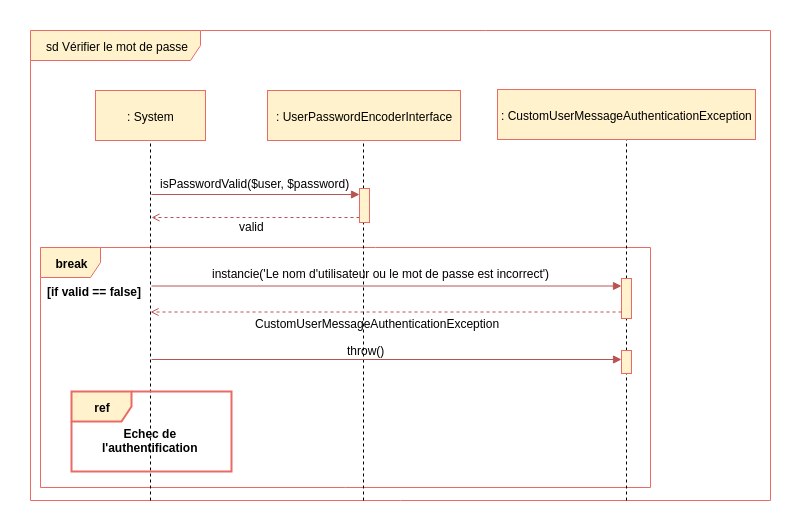

The diagram above was exported from draw.io. Its source (the exported page's mxGraphModel, read from the mxfile embedded in the PNG):
<mxGraphModel dx="2221" dy="666" grid="1" gridSize="10" guides="1" tooltips="1" connect="1" arrows="1" fold="1" page="1" pageScale="1" pageWidth="827" pageHeight="1169" background="#ffffff" math="0" shadow="0">
  <root>
    <mxCell id="0" />
    <mxCell id="1" parent="0" />
    <mxCell id="2" value="sd Vérifier le mot de passe" style="shape=umlFrame;whiteSpace=wrap;html=1;width=170;height=30;fillColor=#fff2cc;strokeColor=#EA6B66;" parent="1" vertex="1">
      <mxGeometry x="-20" y="130" width="740" height="470" as="geometry" />
    </mxCell>
    <mxCell id="Hli5B_3GLqgV8rfdf-IM-739" value="break" style="shape=umlFrame;whiteSpace=wrap;html=1;fontColor=#000000;fillColor=#fff2cc;strokeColor=#EA6B66;fontStyle=1" parent="1" vertex="1">
      <mxGeometry x="-10" y="347" width="610" height="240" as="geometry" />
    </mxCell>
    <mxCell id="618" value="" style="endArrow=none;dashed=1;html=1;entryX=0.5;entryY=1;exitX=0.246;exitY=1;exitPerimeter=0;" parent="1" edge="1">
      <mxGeometry width="50" height="50" relative="1" as="geometry">
        <mxPoint x="576" y="600" as="sourcePoint" />
        <mxPoint x="576" y="224" as="targetPoint" />
      </mxGeometry>
    </mxCell>
    <mxCell id="719" value="" style="endArrow=none;dashed=1;html=1;entryX=0.5;entryY=1;" parent="1" edge="1">
      <mxGeometry width="50" height="50" relative="1" as="geometry">
        <mxPoint x="100" y="600" as="sourcePoint" />
        <mxPoint x="100" y="239" as="targetPoint" />
      </mxGeometry>
    </mxCell>
    <mxCell id="631" value="" style="endArrow=open;html=1;endFill=0;fillColor=#f8cecc;strokeColor=#b85450;dashed=1;" parent="1" edge="1">
      <mxGeometry width="50" height="50" relative="1" as="geometry">
        <mxPoint x="309" y="317" as="sourcePoint" />
        <mxPoint x="101" y="317" as="targetPoint" />
      </mxGeometry>
    </mxCell>
    <mxCell id="28" value="" style="endArrow=none;dashed=1;html=1;entryX=0.5;entryY=1;exitX=0.133;exitY=1.002;exitPerimeter=0;" parent="1" edge="1">
      <mxGeometry width="50" height="50" relative="1" as="geometry">
        <mxPoint x="313" y="600" as="sourcePoint" />
        <mxPoint x="313" y="232" as="targetPoint" />
      </mxGeometry>
    </mxCell>
    <mxCell id="27" value=": UserPasswordEncoderInterface" style="html=1;fillColor=#fff2cc;strokeColor=#EA6B66;" parent="1" vertex="1">
      <mxGeometry x="217" y="190" width="193" height="50" as="geometry" />
    </mxCell>
    <mxCell id="718" value=": System" style="html=1;fillColor=#fff2cc;strokeColor=#EA6B66;" parent="1" vertex="1">
      <mxGeometry x="45" y="190" width="110" height="50" as="geometry" />
    </mxCell>
    <mxCell id="720" value="" style="endArrow=block;html=1;endFill=1;fillColor=#f8cecc;strokeColor=#b85450;" parent="1" edge="1">
      <mxGeometry width="50" height="50" relative="1" as="geometry">
        <mxPoint x="101" y="294" as="sourcePoint" />
        <mxPoint x="309" y="294" as="targetPoint" />
      </mxGeometry>
    </mxCell>
    <mxCell id="721" value="" style="html=1;points=[];perimeter=orthogonalPerimeter;fillColor=#fff2cc;strokeColor=#EA6B66;" parent="1" vertex="1">
      <mxGeometry x="309" y="288" width="10" height="34" as="geometry" />
    </mxCell>
    <mxCell id="722" value="isPasswordValid($user, $password)" style="text;html=1;resizable=0;points=[];autosize=1;align=left;verticalAlign=top;spacingTop=-4;" parent="1" vertex="1">
      <mxGeometry x="108" y="274" width="200" height="10" as="geometry" />
    </mxCell>
    <mxCell id="725" value="valid" style="text;html=1;resizable=0;points=[];autosize=1;align=left;verticalAlign=top;spacingTop=-4;" parent="1" vertex="1">
      <mxGeometry x="187" y="317" width="40" height="10" as="geometry" />
    </mxCell>
    <mxCell id="731" value="" style="html=1;points=[];perimeter=orthogonalPerimeter;fillColor=#fff2cc;strokeColor=#EA6B66;" parent="1" vertex="1">
      <mxGeometry x="571" y="378" width="10" height="40" as="geometry" />
    </mxCell>
    <mxCell id="Hli5B_3GLqgV8rfdf-IM-731" value=": CustomUserMessageAuthenticationException" style="html=1;fillColor=#fff2cc;strokeColor=#EA6B66;" parent="1" vertex="1">
      <mxGeometry x="447" y="189" width="258" height="50" as="geometry" />
    </mxCell>
    <mxCell id="Hli5B_3GLqgV8rfdf-IM-741" value="[if valid == false]" style="text;html=1;resizable=0;points=[];autosize=1;align=left;verticalAlign=top;spacingTop=-4;fontStyle=1" parent="1" vertex="1">
      <mxGeometry x="-5" y="382" width="100" height="20" as="geometry" />
    </mxCell>
    <mxCell id="Hli5B_3GLqgV8rfdf-IM-743" value="" style="endArrow=block;html=1;endFill=1;fillColor=#f8cecc;strokeColor=#b85450;" parent="1" edge="1">
      <mxGeometry width="50" height="50" relative="1" as="geometry">
        <mxPoint x="101" y="385.5" as="sourcePoint" />
        <mxPoint x="571" y="385.5" as="targetPoint" />
      </mxGeometry>
    </mxCell>
    <mxCell id="Hli5B_3GLqgV8rfdf-IM-747" value="instancie('Le nom d'utilisateur ou le mot de passe est incorrect')" style="text;html=1;resizable=0;points=[];autosize=1;align=left;verticalAlign=top;spacingTop=-4;" parent="1" vertex="1">
      <mxGeometry x="160" y="364" width="350" height="10" as="geometry" />
    </mxCell>
    <mxCell id="3cPpu_6QIV4dwLsUdrmt-732" value="ref" style="shape=umlFrame;whiteSpace=wrap;html=1;fillColor=#fff2cc;strokeColor=#EA6B66;strokeWidth=2;fontStyle=1" parent="1" vertex="1">
      <mxGeometry x="21" y="491" width="160" height="80" as="geometry" />
    </mxCell>
    <mxCell id="3cPpu_6QIV4dwLsUdrmt-733" value="Echec de&lt;br&gt;l'authentification&lt;br&gt;" style="text;html=1;resizable=0;points=[];autosize=1;align=center;verticalAlign=top;spacingTop=-4;fontStyle=1" parent="1" vertex="1">
      <mxGeometry x="49.96305338541663" y="524" width="100" height="30" as="geometry" />
    </mxCell>
    <mxCell id="JCCY1kZt4j0c1srjZ0o2-731" value="" style="endArrow=open;html=1;endFill=0;fillColor=#f8cecc;strokeColor=#b85450;dashed=1;" parent="1" edge="1">
      <mxGeometry width="50" height="50" relative="1" as="geometry">
        <mxPoint x="571" y="411.5" as="sourcePoint" />
        <mxPoint x="100" y="411.5" as="targetPoint" />
      </mxGeometry>
    </mxCell>
    <mxCell id="JCCY1kZt4j0c1srjZ0o2-732" value="CustomUserMessageAuthenticationException" style="text;html=1;resizable=0;points=[];autosize=1;align=left;verticalAlign=top;spacingTop=-4;" parent="1" vertex="1">
      <mxGeometry x="203" y="414" width="260" height="10" as="geometry" />
    </mxCell>
    <mxCell id="JCCY1kZt4j0c1srjZ0o2-734" value="" style="endArrow=block;html=1;endFill=1;fillColor=#f8cecc;strokeColor=#b85450;" parent="1" edge="1">
      <mxGeometry width="50" height="50" relative="1" as="geometry">
        <mxPoint x="101" y="459" as="sourcePoint" />
        <mxPoint x="571" y="459" as="targetPoint" />
      </mxGeometry>
    </mxCell>
    <mxCell id="JCCY1kZt4j0c1srjZ0o2-735" value="" style="html=1;points=[];perimeter=orthogonalPerimeter;fillColor=#fff2cc;strokeColor=#EA6B66;" parent="1" vertex="1">
      <mxGeometry x="571" y="450" width="10" height="23" as="geometry" />
    </mxCell>
    <mxCell id="JCCY1kZt4j0c1srjZ0o2-736" value="throw()" style="text;html=1;resizable=0;points=[];autosize=1;align=left;verticalAlign=top;spacingTop=-4;" parent="1" vertex="1">
      <mxGeometry x="295" y="441" width="50" height="10" as="geometry" />
    </mxCell>
  </root>
</mxGraphModel>